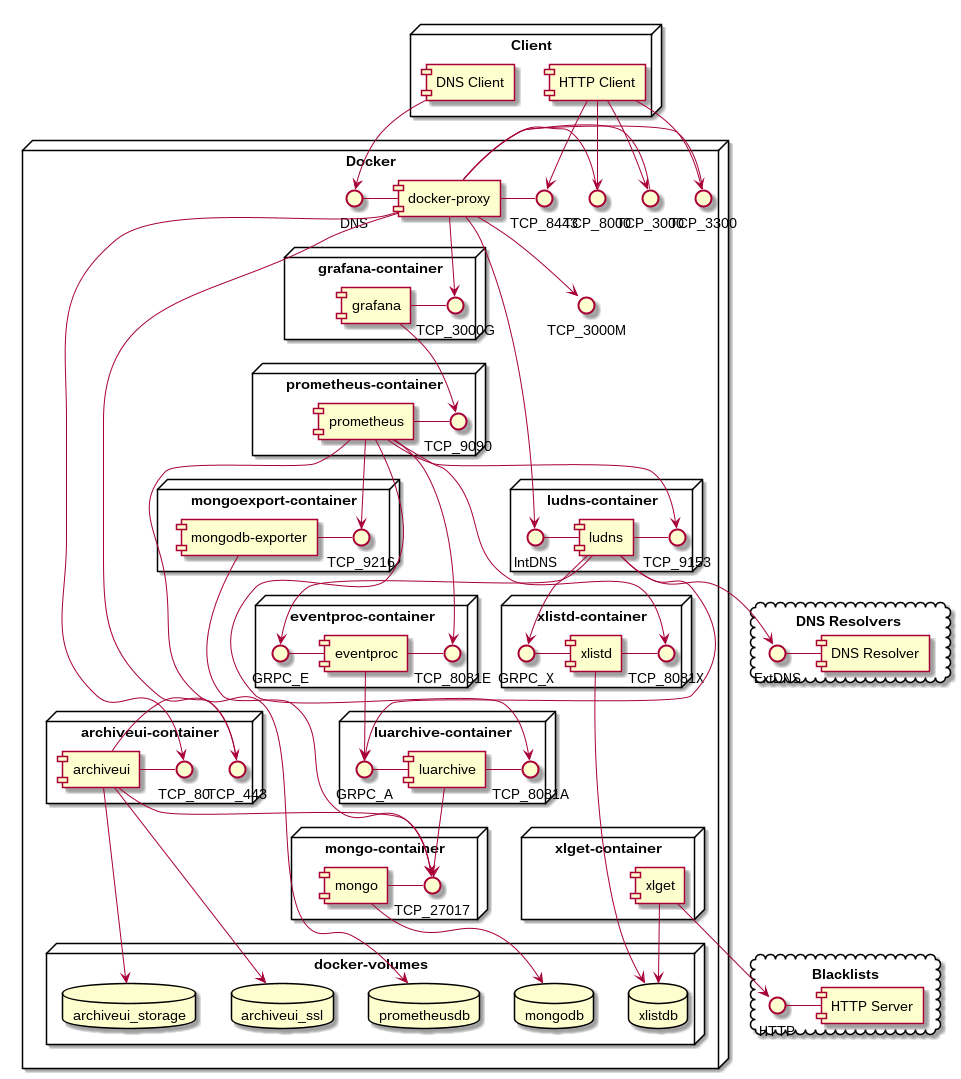

The diagram above was rendered by PlantUML. Its source (embedded in the PNG):
@startuml

cloud "Blacklists" {
 [HTTP Server] -left- HTTP
}

cloud "DNS Resolvers" {
 [DNS Resolver] -left- ExtDNS
}

node "Docker" {
  node "docker-volumes" {
    database "mongodb"
    database "xlistdb"
    database "prometheusdb"
    database "archiveui_storage"
    database "archiveui_ssl"
  }
 
  node "mongo-container" {
    [mongo] - TCP_27017 
  }
  [mongo] --> mongodb
  

  node "mongoexport-container" {
    [mongodb-exporter] -right- TCP_9216
  }
  [mongodb-exporter] --> TCP_27017

  node "xlget-container" {
    [xlget] --> [xlistdb]
  }
  [xlget] --> HTTP

  node "xlistd-container" {
    [xlistd] -left- GRPC_X
    [xlistd] -right- TCP_8081X
  }
  [xlistd] --> [xlistdb]
 
  node "luarchive-container" {
    [luarchive] -left- GRPC_A
    [luarchive] -right- TCP_8081A
  } 
  [luarchive] --> TCP_27017
  
  node "eventproc-container" {
    [eventproc] -left- GRPC_E
    [eventproc] -right- TCP_8081E
  }
  [eventproc] --> GRPC_A

  node "ludns-container" {
    [ludns] -left- IntDNS
    [ludns] -right- TCP_9153
  }
  [ludns] --> GRPC_X
  [ludns] --> ExtDNS
  [ludns] --> GRPC_E
  [ludns] --> GRPC_A

  node "archiveui-container" {
    [archiveui] - TCP_80
    [archiveui] - TCP_443
  }
  [archiveui] --> TCP_27017
  [archiveui] --> archiveui_storage
  [archiveui] --> archiveui_ssl


  node "prometheus-container" {
    [prometheus] - TCP_9090
  }
  [prometheus] --> prometheusdb
  [prometheus] --> TCP_9216
  [prometheus] --> TCP_8081X
  [prometheus] --> TCP_8081A
  [prometheus] --> TCP_8081E
  [prometheus] --> TCP_9153

  node "grafana-container" {
    [grafana] - TCP_3000G
  }  
  [grafana] --> TCP_9090

  [docker-proxy] --> IntDNS
  [docker-proxy] --> TCP_3000M
  [docker-proxy] --> TCP_3000G
  [docker-proxy] --> TCP_80
  [docker-proxy] --> TCP_443
  [docker-proxy] -left- DNS
  [docker-proxy] - TCP_3300
  [docker-proxy] - TCP_3000
  [docker-proxy] - TCP_8000
  [docker-proxy] - TCP_8443


}

node "Client" {
  [DNS Client] --> DNS
  [HTTP Client] --> TCP_3300
  [HTTP Client] --> TCP_3000
  [HTTP Client] --> TCP_8000
  [HTTP Client] --> TCP_8443
}

@enduml